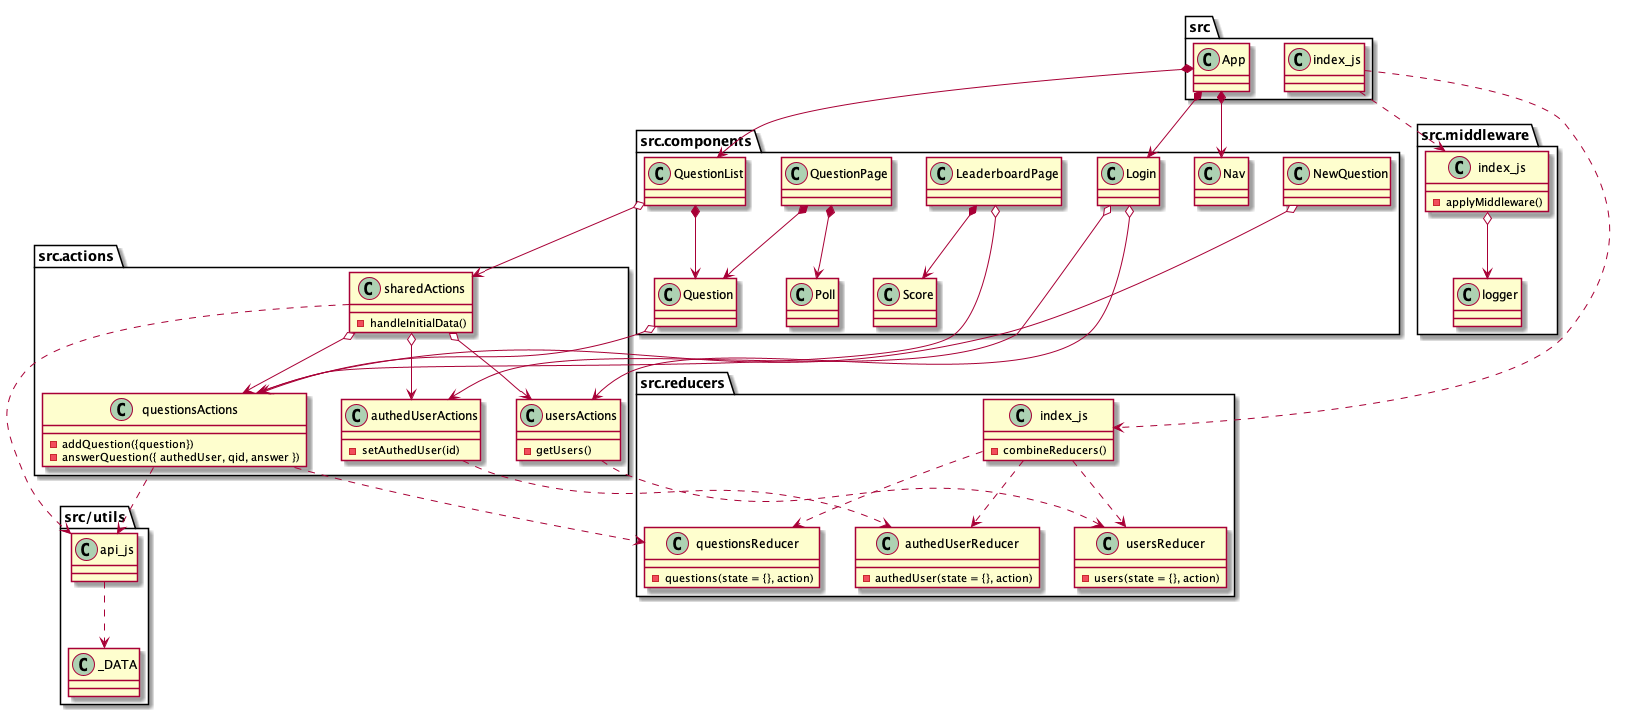

The diagram above was rendered by PlantUML. Its source (embedded in the PNG):
@startuml solution

package src.actions {
  class questionsActions {
    - addQuestion({question})
    - answerQuestion({ authedUser, qid, answer })
  }
  class usersActions{
    - getUsers()
  }
  class authedUserActions{
    - setAuthedUser(id)
  }
  class sharedActions{
    - handleInitialData()
  }
}

package src.reducers {
  class questionsReducer {
    - questions(state = {}, action)
  }
  class usersReducer {
    - users(state = {}, action)
  }
  class authedUserReducer {
   - authedUser(state = {}, action)
  }
  class src.reducers.index_js{
    - combineReducers()
  }
}

package src.middleware {
  class src.middleware.logger
  class src.middleware.index_js {
    - applyMiddleware()
  }
}


package src.components {
  class Login
  class Nav
  class NewQuestion
  class Poll
  class Question
  class QuestionList
  class Score
  class QuestionPage
  class LeaderboardPage
}

package src/utils {
  class _DATA
  class api_js
}

package src {
  class App
  class src.index_js
}

App *--> Nav
App *--> Login
App *--> QuestionList

QuestionList *--> Question
QuestionPage *--> Question
QuestionPage *--> Poll
LeaderboardPage *--> Score

Login o--> authedUserActions
Login o--> usersActions 
QuestionList o--> sharedActions
Question o--> questionsActions
LeaderboardPage o--> questionsActions
NewQuestion o--> questionsActions

sharedActions o--> authedUserActions
sharedActions o--> usersActions
sharedActions o--> questionsActions
api_js ..> _DATA
sharedActions ..> api_js
questionsActions ..> api_js


questionsActions ..> questionsReducer
authedUserActions ..> authedUserReducer
usersActions ..> usersReducer
src.reducers.index_js ..> usersReducer
src.reducers.index_js ..> questionsReducer
src.reducers.index_js ..> authedUserReducer

src.middleware.index_js o--> src.middleware.logger

src.index_js ..> src.middleware.index_js
src.index_js ..> src.reducers.index_js




@enduml